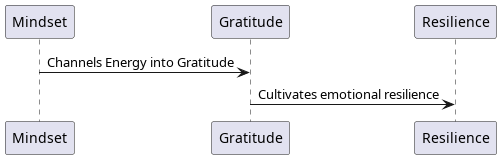

The diagram above was rendered by PlantUML. Its source (embedded in the PNG):
@startuml
participant "Mindset" as M
participant "Gratitude" as G
participant "Resilience" as R
M -> G : Channels Energy into Gratitude
G -> R : Cultivates emotional resilience
@enduml